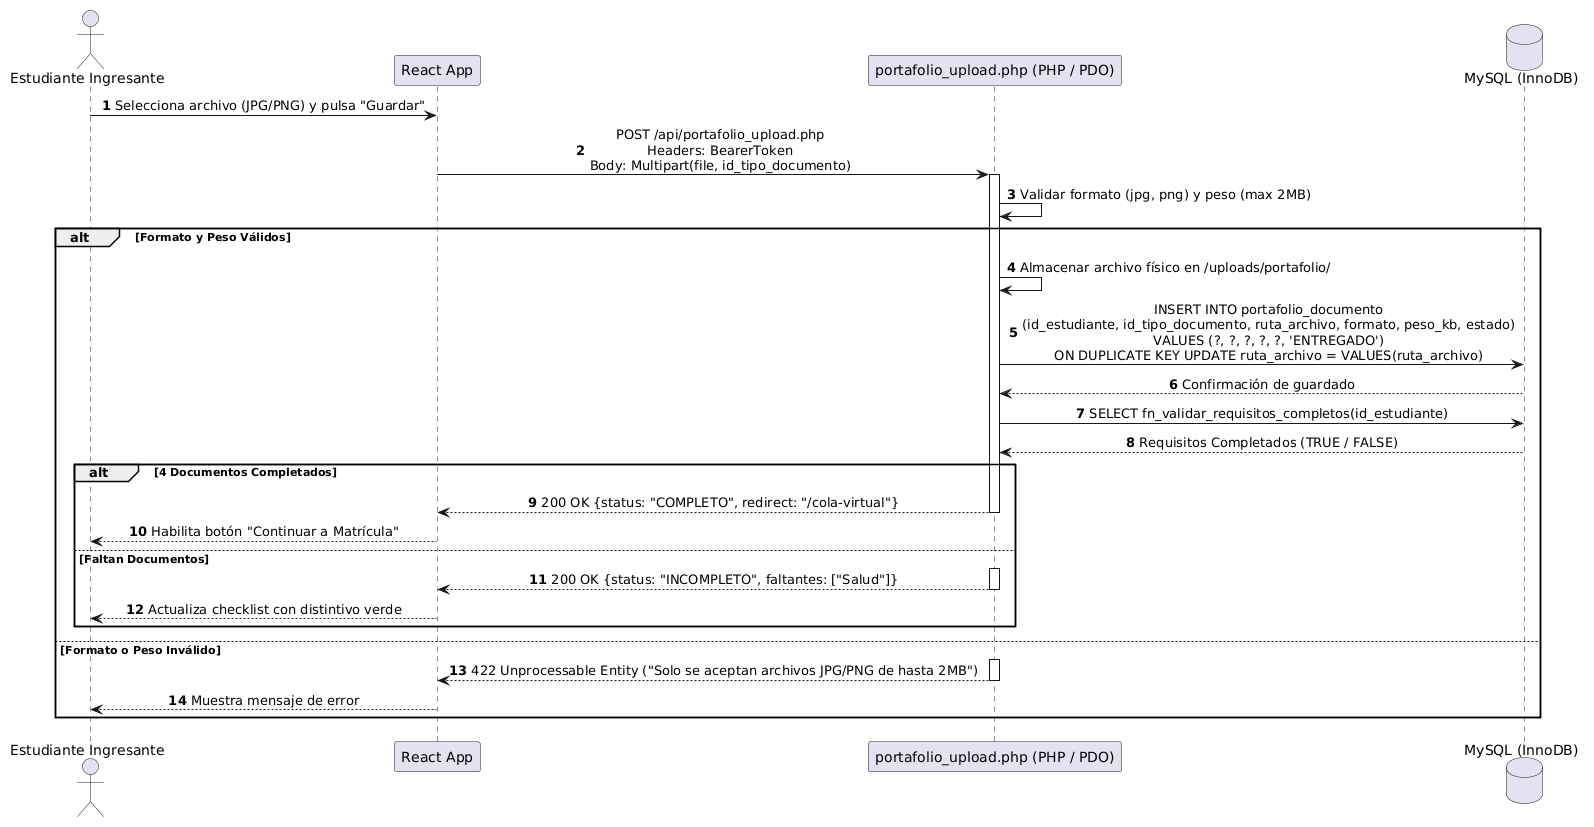

The diagram above was rendered by PlantUML. Its source (embedded in the PNG):
@startuml
autonumber
skinparam SequenceMessageAlignment center

actor "Estudiante Ingresante" as Client
participant "React App" as React
participant "portafolio_upload.php (PHP / PDO)" as API
database "MySQL (InnoDB)" as DB

Client -> React: Selecciona archivo (JPG/PNG) y pulsa "Guardar"
React -> API: POST /api/portafolio_upload.php\nHeaders: BearerToken\nBody: Multipart(file, id_tipo_documento)
activate API

API -> API: Validar formato (jpg, png) y peso (max 2MB)

alt Formato y Peso Válidos
    API -> API: Almacenar archivo físico en /uploads/portafolio/
    API -> DB: INSERT INTO portafolio_documento\n(id_estudiante, id_tipo_documento, ruta_archivo, formato, peso_kb, estado)\nVALUES (?, ?, ?, ?, ?, 'ENTREGADO')\nON DUPLICATE KEY UPDATE ruta_archivo = VALUES(ruta_archivo)
    DB --> API: Confirmación de guardado
    
    API -> DB: SELECT fn_validar_requisitos_completos(id_estudiante)
    DB --> API: Requisitos Completados (TRUE / FALSE)
    
    alt 4 Documentos Completados
        API --> React: 200 OK {status: "COMPLETO", redirect: "/cola-virtual"}
        deactivate API
        React --> Client: Habilita botón "Continuar a Matrícula"
    else Faltan Documentos
        activate API
        API --> React: 200 OK {status: "INCOMPLETO", faltantes: ["Salud"]}
        deactivate API
        React --> Client: Actualiza checklist con distintivo verde
    end
else Formato o Peso Inválido
    activate API
    API --> React: 422 Unprocessable Entity ("Solo se aceptan archivos JPG/PNG de hasta 2MB")
    deactivate API
    React --> Client: Muestra mensaje de error
end
@enduml